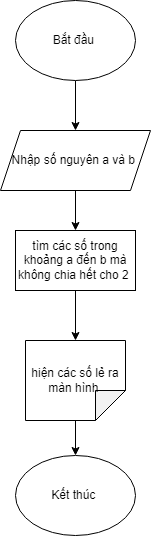

The diagram above was exported from draw.io. Its source (the exported page's mxGraphModel, read from the mxfile embedded in the PNG):
<mxGraphModel dx="472" dy="746" grid="1" gridSize="10" guides="1" tooltips="1" connect="1" arrows="1" fold="1" page="1" pageScale="1" pageWidth="827" pageHeight="1169" math="0" shadow="0">
  <root>
    <mxCell id="0" />
    <mxCell id="1" parent="0" />
    <mxCell id="WrnaFFDW4KX0bZYMg7Ie-7" style="edgeStyle=orthogonalEdgeStyle;rounded=0;orthogonalLoop=1;jettySize=auto;html=1;" edge="1" parent="1" source="WrnaFFDW4KX0bZYMg7Ie-1" target="WrnaFFDW4KX0bZYMg7Ie-2">
      <mxGeometry relative="1" as="geometry" />
    </mxCell>
    <mxCell id="WrnaFFDW4KX0bZYMg7Ie-1" value="Bắt đầu&amp;nbsp;" style="ellipse;whiteSpace=wrap;html=1;" vertex="1" parent="1">
      <mxGeometry x="180" y="90" width="120" height="80" as="geometry" />
    </mxCell>
    <mxCell id="WrnaFFDW4KX0bZYMg7Ie-8" style="edgeStyle=orthogonalEdgeStyle;rounded=0;orthogonalLoop=1;jettySize=auto;html=1;" edge="1" parent="1" source="WrnaFFDW4KX0bZYMg7Ie-2" target="WrnaFFDW4KX0bZYMg7Ie-5">
      <mxGeometry relative="1" as="geometry" />
    </mxCell>
    <mxCell id="WrnaFFDW4KX0bZYMg7Ie-2" value="Nhập số nguyên a và b&amp;nbsp;" style="shape=parallelogram;perimeter=parallelogramPerimeter;whiteSpace=wrap;html=1;fixedSize=1;" vertex="1" parent="1">
      <mxGeometry x="165" y="220" width="150" height="60" as="geometry" />
    </mxCell>
    <mxCell id="WrnaFFDW4KX0bZYMg7Ie-5" value="tìm các số trong khoảng a đến b mà không chia hết cho 2&amp;nbsp;" style="rounded=0;whiteSpace=wrap;html=1;" vertex="1" parent="1">
      <mxGeometry x="180" y="320" width="120" height="60" as="geometry" />
    </mxCell>
    <mxCell id="WrnaFFDW4KX0bZYMg7Ie-11" style="edgeStyle=orthogonalEdgeStyle;rounded=0;orthogonalLoop=1;jettySize=auto;html=1;" edge="1" parent="1" source="WrnaFFDW4KX0bZYMg7Ie-6" target="WrnaFFDW4KX0bZYMg7Ie-10">
      <mxGeometry relative="1" as="geometry" />
    </mxCell>
    <mxCell id="WrnaFFDW4KX0bZYMg7Ie-6" value="hiện các số lẻ ra màn hình&amp;nbsp;" style="shape=note;whiteSpace=wrap;html=1;backgroundOutline=1;darkOpacity=0.05;direction=south;" vertex="1" parent="1">
      <mxGeometry x="190" y="430" width="100" height="80" as="geometry" />
    </mxCell>
    <mxCell id="WrnaFFDW4KX0bZYMg7Ie-9" style="edgeStyle=orthogonalEdgeStyle;rounded=0;orthogonalLoop=1;jettySize=auto;html=1;entryX=0;entryY=0.5;entryDx=0;entryDy=0;entryPerimeter=0;" edge="1" parent="1" source="WrnaFFDW4KX0bZYMg7Ie-5" target="WrnaFFDW4KX0bZYMg7Ie-6">
      <mxGeometry relative="1" as="geometry" />
    </mxCell>
    <mxCell id="WrnaFFDW4KX0bZYMg7Ie-10" value="Kết thúc&amp;nbsp;" style="ellipse;whiteSpace=wrap;html=1;" vertex="1" parent="1">
      <mxGeometry x="180" y="545" width="120" height="80" as="geometry" />
    </mxCell>
  </root>
</mxGraphModel>